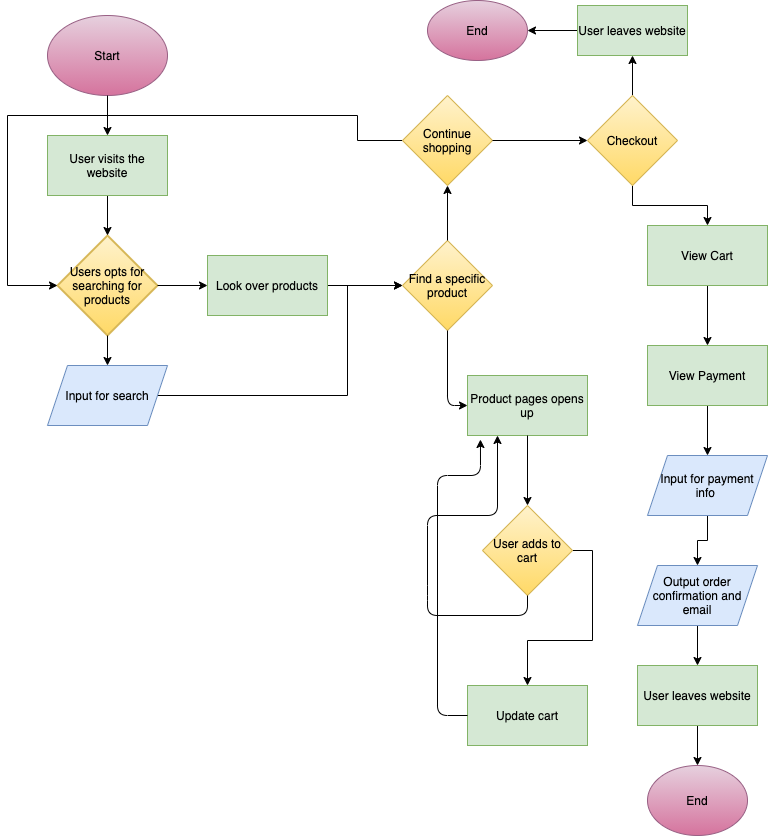

The diagram above was exported from draw.io. Its source (the exported page's mxGraphModel, read from the mxfile embedded in the PNG):
<mxGraphModel dx="951" dy="608" grid="1" gridSize="10" guides="1" tooltips="1" connect="1" arrows="1" fold="1" page="1" pageScale="1" pageWidth="850" pageHeight="1100" math="0" shadow="0">
  <root>
    <mxCell id="0" />
    <mxCell id="1" parent="0" />
    <mxCell id="2" value="Start" style="ellipse;whiteSpace=wrap;html=1;strokeColor=#996185;fillColor=#e6d0de;gradientColor=#d5739d;fontColor=#000000;" vertex="1" parent="1">
      <mxGeometry x="70" y="30" width="120" height="80" as="geometry" />
    </mxCell>
    <mxCell id="3" value="&lt;font color=&quot;#000000&quot;&gt;Users opts for searching for products&lt;/font&gt;" style="strokeWidth=2;html=1;shape=mxgraph.flowchart.decision;whiteSpace=wrap;fillColor=#fff2cc;strokeColor=#d6b656;gradientColor=#ffd966;" vertex="1" parent="1">
      <mxGeometry x="80" y="250" width="100" height="100" as="geometry" />
    </mxCell>
    <mxCell id="4" value="" style="endArrow=classic;html=1;exitX=0.5;exitY=1;exitDx=0;exitDy=0;" edge="1" parent="1" source="5">
      <mxGeometry width="50" height="50" relative="1" as="geometry">
        <mxPoint x="130" y="230" as="sourcePoint" />
        <mxPoint x="130" y="250" as="targetPoint" />
      </mxGeometry>
    </mxCell>
    <mxCell id="5" value="&lt;font color=&quot;#000000&quot;&gt;User visits the website&lt;/font&gt;" style="rounded=0;whiteSpace=wrap;html=1;strokeColor=#82b366;fillColor=#d5e8d4;" vertex="1" parent="1">
      <mxGeometry x="70" y="150" width="120" height="60" as="geometry" />
    </mxCell>
    <mxCell id="6" value="" style="endArrow=classic;html=1;fontColor=#000000;exitX=0.5;exitY=1;exitDx=0;exitDy=0;" edge="1" parent="1" source="2">
      <mxGeometry width="50" height="50" relative="1" as="geometry">
        <mxPoint x="440" y="210" as="sourcePoint" />
        <mxPoint x="130" y="150" as="targetPoint" />
      </mxGeometry>
    </mxCell>
    <mxCell id="7" value="" style="endArrow=classic;html=1;fontColor=#000000;exitX=0.5;exitY=1;exitDx=0;exitDy=0;exitPerimeter=0;" edge="1" parent="1" source="3" target="8">
      <mxGeometry width="50" height="50" relative="1" as="geometry">
        <mxPoint x="440" y="180" as="sourcePoint" />
        <mxPoint x="130" y="400" as="targetPoint" />
      </mxGeometry>
    </mxCell>
    <mxCell id="15" style="edgeStyle=orthogonalEdgeStyle;rounded=0;orthogonalLoop=1;jettySize=auto;html=1;exitX=1;exitY=0.5;exitDx=0;exitDy=0;entryX=0;entryY=0.5;entryDx=0;entryDy=0;fontColor=#000000;" edge="1" parent="1" source="8" target="10">
      <mxGeometry relative="1" as="geometry">
        <Array as="points">
          <mxPoint x="370" y="410" />
          <mxPoint x="370" y="300" />
        </Array>
      </mxGeometry>
    </mxCell>
    <mxCell id="8" value="Input for search" style="shape=parallelogram;perimeter=parallelogramPerimeter;whiteSpace=wrap;html=1;fixedSize=1;fillColor=#dae8fc;strokeColor=#6c8ebf;fontColor=#000000;" vertex="1" parent="1">
      <mxGeometry x="70" y="380" width="120" height="60" as="geometry" />
    </mxCell>
    <mxCell id="16" style="edgeStyle=orthogonalEdgeStyle;rounded=0;orthogonalLoop=1;jettySize=auto;html=1;exitX=1;exitY=0.5;exitDx=0;exitDy=0;entryX=0;entryY=0.5;entryDx=0;entryDy=0;fontColor=#000000;" edge="1" parent="1" source="9" target="10">
      <mxGeometry relative="1" as="geometry" />
    </mxCell>
    <mxCell id="9" value="&lt;font color=&quot;#000000&quot;&gt;Look over products&lt;/font&gt;" style="rounded=0;whiteSpace=wrap;html=1;fillColor=#d5e8d4;strokeColor=#82b366;" vertex="1" parent="1">
      <mxGeometry x="230" y="270" width="120" height="60" as="geometry" />
    </mxCell>
    <mxCell id="10" value="&lt;font color=&quot;#000000&quot;&gt;Find a specific product&lt;/font&gt;" style="rhombus;whiteSpace=wrap;html=1;fillColor=#fff2cc;strokeColor=#d6b656;gradientColor=#ffd966;" vertex="1" parent="1">
      <mxGeometry x="425" y="255" width="90" height="90" as="geometry" />
    </mxCell>
    <mxCell id="52" style="edgeStyle=orthogonalEdgeStyle;rounded=0;orthogonalLoop=1;jettySize=auto;html=1;exitX=1;exitY=0.5;exitDx=0;exitDy=0;fontColor=#000000;" edge="1" parent="1" source="11" target="53">
      <mxGeometry relative="1" as="geometry">
        <mxPoint x="595" y="700" as="targetPoint" />
      </mxGeometry>
    </mxCell>
    <mxCell id="11" value="&lt;font color=&quot;#000000&quot;&gt;User adds to cart&lt;/font&gt;" style="rhombus;whiteSpace=wrap;html=1;fillColor=#fff2cc;gradientColor=#ffd966;strokeColor=#d6b656;" vertex="1" parent="1">
      <mxGeometry x="505" y="520" width="90" height="90" as="geometry" />
    </mxCell>
    <mxCell id="12" value="" style="endArrow=classic;html=1;fontColor=#000000;exitX=1;exitY=0.5;exitDx=0;exitDy=0;exitPerimeter=0;entryX=0;entryY=0.5;entryDx=0;entryDy=0;" edge="1" parent="1" source="3" target="9">
      <mxGeometry width="50" height="50" relative="1" as="geometry">
        <mxPoint x="300" y="480" as="sourcePoint" />
        <mxPoint x="350" y="430" as="targetPoint" />
      </mxGeometry>
    </mxCell>
    <mxCell id="13" value="&lt;font color=&quot;#ffffff&quot;&gt;No&lt;/font&gt;" style="text;html=1;strokeColor=none;fillColor=none;align=center;verticalAlign=middle;whiteSpace=wrap;rounded=0;fontColor=#000000;" vertex="1" parent="1">
      <mxGeometry x="180" y="280" width="40" height="20" as="geometry" />
    </mxCell>
    <mxCell id="14" value="" style="endArrow=classic;html=1;fontColor=#000000;entryX=0;entryY=0.5;entryDx=0;entryDy=0;exitX=0.5;exitY=1;exitDx=0;exitDy=0;" edge="1" parent="1" source="10" target="21">
      <mxGeometry width="50" height="50" relative="1" as="geometry">
        <mxPoint x="520" y="300" as="sourcePoint" />
        <mxPoint x="610" y="400" as="targetPoint" />
        <Array as="points">
          <mxPoint x="470" y="420" />
        </Array>
      </mxGeometry>
    </mxCell>
    <mxCell id="21" value="&lt;font color=&quot;#000000&quot;&gt;Product pages opens up&lt;/font&gt;" style="rounded=0;whiteSpace=wrap;html=1;fillColor=#d5e8d4;strokeColor=#82b366;" vertex="1" parent="1">
      <mxGeometry x="490" y="390" width="120" height="60" as="geometry" />
    </mxCell>
    <mxCell id="24" value="" style="endArrow=classic;html=1;fontColor=#000000;entryX=0.5;entryY=0;entryDx=0;entryDy=0;exitX=0.5;exitY=1;exitDx=0;exitDy=0;" edge="1" parent="1" source="21" target="11">
      <mxGeometry width="50" height="50" relative="1" as="geometry">
        <mxPoint x="440" y="400" as="sourcePoint" />
        <mxPoint x="490" y="350" as="targetPoint" />
      </mxGeometry>
    </mxCell>
    <mxCell id="27" style="edgeStyle=orthogonalEdgeStyle;rounded=0;orthogonalLoop=1;jettySize=auto;html=1;exitX=0;exitY=0.5;exitDx=0;exitDy=0;entryX=0;entryY=0.5;entryDx=0;entryDy=0;entryPerimeter=0;fontColor=#000000;" edge="1" parent="1" source="25" target="3">
      <mxGeometry relative="1" as="geometry">
        <Array as="points">
          <mxPoint x="380" y="155" />
          <mxPoint x="380" y="130" />
          <mxPoint x="30" y="130" />
          <mxPoint x="30" y="300" />
        </Array>
      </mxGeometry>
    </mxCell>
    <mxCell id="25" value="&lt;font color=&quot;#000000&quot;&gt;Continue shopping&lt;/font&gt;" style="rhombus;whiteSpace=wrap;html=1;fillColor=#fff2cc;gradientColor=#ffd966;strokeColor=#d6b656;" vertex="1" parent="1">
      <mxGeometry x="425" y="110" width="90" height="90" as="geometry" />
    </mxCell>
    <mxCell id="28" value="" style="endArrow=classic;html=1;fontColor=#000000;entryX=0.5;entryY=1;entryDx=0;entryDy=0;exitX=0.5;exitY=0;exitDx=0;exitDy=0;" edge="1" parent="1" source="10" target="25">
      <mxGeometry width="50" height="50" relative="1" as="geometry">
        <mxPoint x="470" y="230" as="sourcePoint" />
        <mxPoint x="490" y="290" as="targetPoint" />
      </mxGeometry>
    </mxCell>
    <mxCell id="34" value="" style="edgeStyle=orthogonalEdgeStyle;rounded=0;orthogonalLoop=1;jettySize=auto;html=1;fontColor=#000000;" edge="1" parent="1" source="31" target="33">
      <mxGeometry relative="1" as="geometry" />
    </mxCell>
    <mxCell id="49" value="" style="edgeStyle=orthogonalEdgeStyle;rounded=0;orthogonalLoop=1;jettySize=auto;html=1;fontColor=#000000;" edge="1" parent="1" source="31" target="47">
      <mxGeometry relative="1" as="geometry" />
    </mxCell>
    <mxCell id="31" value="&lt;font color=&quot;#000000&quot;&gt;Checkout&lt;/font&gt;" style="rhombus;whiteSpace=wrap;html=1;fillColor=#fff2cc;gradientColor=#ffd966;strokeColor=#d6b656;" vertex="1" parent="1">
      <mxGeometry x="610" y="110" width="90" height="90" as="geometry" />
    </mxCell>
    <mxCell id="32" value="" style="endArrow=classic;html=1;fontColor=#000000;entryX=0;entryY=0.5;entryDx=0;entryDy=0;exitX=1;exitY=0.5;exitDx=0;exitDy=0;" edge="1" parent="1" source="25" target="31">
      <mxGeometry width="50" height="50" relative="1" as="geometry">
        <mxPoint x="520" y="155" as="sourcePoint" />
        <mxPoint x="490" y="280" as="targetPoint" />
      </mxGeometry>
    </mxCell>
    <mxCell id="36" value="" style="edgeStyle=orthogonalEdgeStyle;rounded=0;orthogonalLoop=1;jettySize=auto;html=1;fontColor=#000000;" edge="1" parent="1" source="33" target="35">
      <mxGeometry relative="1" as="geometry" />
    </mxCell>
    <mxCell id="33" value="&lt;font color=&quot;#000000&quot;&gt;View Cart&lt;/font&gt;" style="rounded=0;whiteSpace=wrap;html=1;fillColor=#d5e8d4;strokeColor=#82b366;" vertex="1" parent="1">
      <mxGeometry x="670" y="240" width="120" height="60" as="geometry" />
    </mxCell>
    <mxCell id="38" value="" style="edgeStyle=orthogonalEdgeStyle;rounded=0;orthogonalLoop=1;jettySize=auto;html=1;fontColor=#000000;" edge="1" parent="1" source="35" target="37">
      <mxGeometry relative="1" as="geometry" />
    </mxCell>
    <mxCell id="35" value="&lt;font color=&quot;#000000&quot;&gt;View Payment&lt;/font&gt;" style="rounded=0;whiteSpace=wrap;html=1;fillColor=#d5e8d4;strokeColor=#82b366;" vertex="1" parent="1">
      <mxGeometry x="670" y="360" width="120" height="60" as="geometry" />
    </mxCell>
    <mxCell id="42" value="" style="edgeStyle=orthogonalEdgeStyle;rounded=0;orthogonalLoop=1;jettySize=auto;html=1;fontColor=#000000;" edge="1" parent="1" source="37" target="41">
      <mxGeometry relative="1" as="geometry" />
    </mxCell>
    <mxCell id="37" value="Input for payment info&amp;nbsp;" style="shape=parallelogram;perimeter=parallelogramPerimeter;whiteSpace=wrap;html=1;fixedSize=1;fillColor=#dae8fc;strokeColor=#6c8ebf;fontColor=#000000;" vertex="1" parent="1">
      <mxGeometry x="670" y="470" width="120" height="60" as="geometry" />
    </mxCell>
    <mxCell id="45" value="" style="edgeStyle=orthogonalEdgeStyle;rounded=0;orthogonalLoop=1;jettySize=auto;html=1;fontColor=#000000;" edge="1" parent="1" source="41" target="43">
      <mxGeometry relative="1" as="geometry" />
    </mxCell>
    <mxCell id="41" value="Output order confirmation and email" style="shape=parallelogram;perimeter=parallelogramPerimeter;whiteSpace=wrap;html=1;fixedSize=1;fillColor=#dae8fc;strokeColor=#6c8ebf;fontColor=#000000;" vertex="1" parent="1">
      <mxGeometry x="660" y="580" width="120" height="60" as="geometry" />
    </mxCell>
    <mxCell id="46" value="" style="edgeStyle=orthogonalEdgeStyle;rounded=0;orthogonalLoop=1;jettySize=auto;html=1;fontColor=#000000;" edge="1" parent="1" source="43" target="44">
      <mxGeometry relative="1" as="geometry" />
    </mxCell>
    <mxCell id="43" value="&lt;font color=&quot;#000000&quot;&gt;User leaves website&lt;/font&gt;" style="rounded=0;whiteSpace=wrap;html=1;fillColor=#d5e8d4;strokeColor=#82b366;" vertex="1" parent="1">
      <mxGeometry x="660" y="680" width="120" height="60" as="geometry" />
    </mxCell>
    <mxCell id="44" value="&lt;font color=&quot;#000000&quot;&gt;End&lt;/font&gt;" style="ellipse;whiteSpace=wrap;html=1;fillColor=#e6d0de;gradientColor=#d5739d;strokeColor=#996185;" vertex="1" parent="1">
      <mxGeometry x="670" y="780" width="100" height="70" as="geometry" />
    </mxCell>
    <mxCell id="50" value="" style="edgeStyle=orthogonalEdgeStyle;rounded=0;orthogonalLoop=1;jettySize=auto;html=1;fontColor=#000000;" edge="1" parent="1" source="47" target="48">
      <mxGeometry relative="1" as="geometry" />
    </mxCell>
    <mxCell id="47" value="&lt;font color=&quot;#000000&quot;&gt;User leaves website&lt;/font&gt;" style="rounded=0;whiteSpace=wrap;html=1;fillColor=#d5e8d4;strokeColor=#82b366;" vertex="1" parent="1">
      <mxGeometry x="600" y="20" width="110" height="50" as="geometry" />
    </mxCell>
    <mxCell id="48" value="&lt;font color=&quot;#000000&quot;&gt;End&lt;/font&gt;" style="ellipse;whiteSpace=wrap;html=1;fillColor=#e6d0de;gradientColor=#d5739d;strokeColor=#996185;" vertex="1" parent="1">
      <mxGeometry x="450" y="15" width="100" height="60" as="geometry" />
    </mxCell>
    <mxCell id="51" value="" style="endArrow=classic;html=1;fontColor=#000000;exitX=0.5;exitY=1;exitDx=0;exitDy=0;entryX=0.25;entryY=1;entryDx=0;entryDy=0;" edge="1" parent="1" source="11" target="21">
      <mxGeometry width="50" height="50" relative="1" as="geometry">
        <mxPoint x="430" y="490" as="sourcePoint" />
        <mxPoint x="480" y="440" as="targetPoint" />
        <Array as="points">
          <mxPoint x="550" y="630" />
          <mxPoint x="450" y="630" />
          <mxPoint x="450" y="610" />
          <mxPoint x="450" y="530" />
          <mxPoint x="520" y="530" />
        </Array>
      </mxGeometry>
    </mxCell>
    <mxCell id="53" value="&lt;font color=&quot;#000000&quot;&gt;Update cart&lt;/font&gt;" style="rounded=0;whiteSpace=wrap;html=1;fillColor=#d5e8d4;strokeColor=#82b366;" vertex="1" parent="1">
      <mxGeometry x="490" y="700" width="120" height="60" as="geometry" />
    </mxCell>
    <mxCell id="54" value="" style="endArrow=classic;html=1;fontColor=#000000;exitX=0;exitY=0.5;exitDx=0;exitDy=0;entryX=0.108;entryY=1.067;entryDx=0;entryDy=0;entryPerimeter=0;" edge="1" parent="1" source="53" target="21">
      <mxGeometry width="50" height="50" relative="1" as="geometry">
        <mxPoint x="430" y="710" as="sourcePoint" />
        <mxPoint x="480" y="660" as="targetPoint" />
        <Array as="points">
          <mxPoint x="460" y="730" />
          <mxPoint x="460" y="490" />
          <mxPoint x="503" y="490" />
        </Array>
      </mxGeometry>
    </mxCell>
    <mxCell id="55" value="&lt;span style=&quot;color: rgb(255 , 255 , 255)&quot;&gt;Yes&lt;/span&gt;" style="text;html=1;strokeColor=none;align=center;verticalAlign=middle;whiteSpace=wrap;rounded=0;fontColor=#000000;" vertex="1" parent="1">
      <mxGeometry x="610" y="600" width="40" height="20" as="geometry" />
    </mxCell>
    <mxCell id="56" value="&lt;span style=&quot;color: rgb(255 , 255 , 255)&quot;&gt;Yes&lt;/span&gt;" style="text;html=1;strokeColor=none;align=center;verticalAlign=middle;whiteSpace=wrap;rounded=0;fontColor=#000000;" vertex="1" parent="1">
      <mxGeometry x="430" y="360" width="40" height="20" as="geometry" />
    </mxCell>
    <mxCell id="57" value="&lt;font color=&quot;#ffffff&quot;&gt;No&lt;/font&gt;" style="text;html=1;strokeColor=none;fillColor=none;align=center;verticalAlign=middle;whiteSpace=wrap;rounded=0;fontColor=#000000;" vertex="1" parent="1">
      <mxGeometry x="540" y="130" width="40" height="20" as="geometry" />
    </mxCell>
    <mxCell id="58" value="&lt;font color=&quot;#ffffff&quot;&gt;No&lt;/font&gt;" style="text;html=1;strokeColor=none;fillColor=none;align=center;verticalAlign=middle;whiteSpace=wrap;rounded=0;fontColor=#000000;" vertex="1" parent="1">
      <mxGeometry x="470" y="220" width="40" height="20" as="geometry" />
    </mxCell>
    <mxCell id="59" value="&lt;font color=&quot;#ffffff&quot;&gt;No&lt;/font&gt;" style="text;html=1;strokeColor=none;fillColor=none;align=center;verticalAlign=middle;whiteSpace=wrap;rounded=0;fontColor=#000000;" vertex="1" parent="1">
      <mxGeometry x="650" y="90" width="40" height="20" as="geometry" />
    </mxCell>
    <mxCell id="60" value="&lt;font color=&quot;#ffffff&quot;&gt;No&lt;/font&gt;" style="text;html=1;strokeColor=none;fillColor=none;align=center;verticalAlign=middle;whiteSpace=wrap;rounded=0;fontColor=#000000;" vertex="1" parent="1">
      <mxGeometry x="500" y="610" width="40" height="20" as="geometry" />
    </mxCell>
    <mxCell id="61" value="&lt;span style=&quot;color: rgb(255 , 255 , 255)&quot;&gt;Yes&lt;/span&gt;" style="text;html=1;strokeColor=none;align=center;verticalAlign=middle;whiteSpace=wrap;rounded=0;fontColor=#000000;" vertex="1" parent="1">
      <mxGeometry x="670" y="200" width="40" height="20" as="geometry" />
    </mxCell>
    <mxCell id="62" value="&lt;span style=&quot;color: rgb(255 , 255 , 255)&quot;&gt;Yes&lt;/span&gt;" style="text;html=1;strokeColor=none;align=center;verticalAlign=middle;whiteSpace=wrap;rounded=0;fontColor=#000000;" vertex="1" parent="1">
      <mxGeometry x="130" y="350" width="40" height="20" as="geometry" />
    </mxCell>
  </root>
</mxGraphModel>